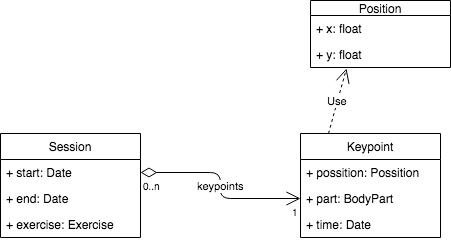

The diagram above was exported from draw.io. Its source (the exported page's mxGraphModel, read from the mxfile embedded in the PNG):
<mxGraphModel dx="1398" dy="867" grid="1" gridSize="10" guides="1" tooltips="1" connect="1" arrows="1" fold="1" page="1" pageScale="1" pageWidth="827" pageHeight="1169" math="0" shadow="0">
  <root>
    <mxCell id="0" />
    <mxCell id="1" parent="0" />
    <mxCell id="-jsq0lrcaD08NqmZNQDf-1" value="Session" style="swimlane;fontStyle=0;childLayout=stackLayout;horizontal=1;startSize=26;fillColor=none;horizontalStack=0;resizeParent=1;resizeParentMax=0;resizeLast=0;collapsible=1;marginBottom=0;" parent="1" vertex="1">
      <mxGeometry x="190" y="313" width="140" height="104" as="geometry" />
    </mxCell>
    <mxCell id="-jsq0lrcaD08NqmZNQDf-2" value="+ start: Date" style="text;strokeColor=none;fillColor=none;align=left;verticalAlign=top;spacingLeft=4;spacingRight=4;overflow=hidden;rotatable=0;points=[[0,0.5],[1,0.5]];portConstraint=eastwest;" parent="-jsq0lrcaD08NqmZNQDf-1" vertex="1">
      <mxGeometry y="26" width="140" height="26" as="geometry" />
    </mxCell>
    <mxCell id="KCftKRVEMJ3tHg2iva9p-1" value="+ end: Date" style="text;strokeColor=none;fillColor=none;align=left;verticalAlign=top;spacingLeft=4;spacingRight=4;overflow=hidden;rotatable=0;points=[[0,0.5],[1,0.5]];portConstraint=eastwest;" vertex="1" parent="-jsq0lrcaD08NqmZNQDf-1">
      <mxGeometry y="52" width="140" height="26" as="geometry" />
    </mxCell>
    <mxCell id="KCftKRVEMJ3tHg2iva9p-2" value="+ exercise: Exercise" style="text;strokeColor=none;fillColor=none;align=left;verticalAlign=top;spacingLeft=4;spacingRight=4;overflow=hidden;rotatable=0;points=[[0,0.5],[1,0.5]];portConstraint=eastwest;" vertex="1" parent="-jsq0lrcaD08NqmZNQDf-1">
      <mxGeometry y="78" width="140" height="26" as="geometry" />
    </mxCell>
    <mxCell id="-jsq0lrcaD08NqmZNQDf-5" value="Keypoint" style="swimlane;fontStyle=0;childLayout=stackLayout;horizontal=1;startSize=26;fillColor=none;horizontalStack=0;resizeParent=1;resizeParentMax=0;resizeLast=0;collapsible=1;marginBottom=0;" parent="1" vertex="1">
      <mxGeometry x="490" y="313" width="140" height="104" as="geometry" />
    </mxCell>
    <mxCell id="-jsq0lrcaD08NqmZNQDf-6" value="+ possition: Possition&#10;&#10;" style="text;strokeColor=none;fillColor=none;align=left;verticalAlign=top;spacingLeft=4;spacingRight=4;overflow=hidden;rotatable=0;points=[[0,0.5],[1,0.5]];portConstraint=eastwest;" parent="-jsq0lrcaD08NqmZNQDf-5" vertex="1">
      <mxGeometry y="26" width="140" height="26" as="geometry" />
    </mxCell>
    <mxCell id="-jsq0lrcaD08NqmZNQDf-7" value="+ part: BodyPart" style="text;strokeColor=none;fillColor=none;align=left;verticalAlign=top;spacingLeft=4;spacingRight=4;overflow=hidden;rotatable=0;points=[[0,0.5],[1,0.5]];portConstraint=eastwest;" parent="-jsq0lrcaD08NqmZNQDf-5" vertex="1">
      <mxGeometry y="52" width="140" height="26" as="geometry" />
    </mxCell>
    <mxCell id="-jsq0lrcaD08NqmZNQDf-8" value="+ time: Date" style="text;strokeColor=none;fillColor=none;align=left;verticalAlign=top;spacingLeft=4;spacingRight=4;overflow=hidden;rotatable=0;points=[[0,0.5],[1,0.5]];portConstraint=eastwest;" parent="-jsq0lrcaD08NqmZNQDf-5" vertex="1">
      <mxGeometry y="78" width="140" height="26" as="geometry" />
    </mxCell>
    <mxCell id="-jsq0lrcaD08NqmZNQDf-12" value="keypoints" style="endArrow=open;html=1;endSize=12;startArrow=diamondThin;startSize=14;startFill=0;edgeStyle=orthogonalEdgeStyle;exitX=1;exitY=0.5;exitDx=0;exitDy=0;entryX=0;entryY=0.5;entryDx=0;entryDy=0;" parent="1" source="-jsq0lrcaD08NqmZNQDf-2" target="-jsq0lrcaD08NqmZNQDf-7" edge="1">
      <mxGeometry relative="1" as="geometry">
        <mxPoint x="270" y="610" as="sourcePoint" />
        <mxPoint x="430" y="610" as="targetPoint" />
      </mxGeometry>
    </mxCell>
    <mxCell id="-jsq0lrcaD08NqmZNQDf-13" value="0..n" style="resizable=0;html=1;align=left;verticalAlign=top;labelBackgroundColor=#ffffff;fontSize=10;" parent="-jsq0lrcaD08NqmZNQDf-12" connectable="0" vertex="1">
      <mxGeometry x="-1" relative="1" as="geometry" />
    </mxCell>
    <mxCell id="-jsq0lrcaD08NqmZNQDf-14" value="1" style="resizable=0;html=1;align=right;verticalAlign=top;labelBackgroundColor=#ffffff;fontSize=10;" parent="-jsq0lrcaD08NqmZNQDf-12" connectable="0" vertex="1">
      <mxGeometry x="1" relative="1" as="geometry" />
    </mxCell>
    <mxCell id="-jsq0lrcaD08NqmZNQDf-16" value="Position" style="swimlane;fontStyle=0;childLayout=stackLayout;horizontal=1;startSize=15;fillColor=none;horizontalStack=0;resizeParent=1;resizeParentMax=0;resizeLast=0;collapsible=1;marginBottom=0;" parent="1" vertex="1">
      <mxGeometry x="500" y="180" width="140" height="67" as="geometry" />
    </mxCell>
    <mxCell id="-jsq0lrcaD08NqmZNQDf-17" value="+ x: float" style="text;strokeColor=none;fillColor=none;align=left;verticalAlign=top;spacingLeft=4;spacingRight=4;overflow=hidden;rotatable=0;points=[[0,0.5],[1,0.5]];portConstraint=eastwest;" parent="-jsq0lrcaD08NqmZNQDf-16" vertex="1">
      <mxGeometry y="15" width="140" height="26" as="geometry" />
    </mxCell>
    <mxCell id="-jsq0lrcaD08NqmZNQDf-18" value="+ y: float" style="text;strokeColor=none;fillColor=none;align=left;verticalAlign=top;spacingLeft=4;spacingRight=4;overflow=hidden;rotatable=0;points=[[0,0.5],[1,0.5]];portConstraint=eastwest;" parent="-jsq0lrcaD08NqmZNQDf-16" vertex="1">
      <mxGeometry y="41" width="140" height="26" as="geometry" />
    </mxCell>
    <mxCell id="-jsq0lrcaD08NqmZNQDf-20" value="Use" style="endArrow=open;endSize=12;dashed=1;html=1;exitX=0.2;exitY=0;exitDx=0;exitDy=0;exitPerimeter=0;entryX=0.257;entryY=1.038;entryDx=0;entryDy=0;entryPerimeter=0;" parent="1" source="-jsq0lrcaD08NqmZNQDf-5" target="-jsq0lrcaD08NqmZNQDf-18" edge="1">
      <mxGeometry width="160" relative="1" as="geometry">
        <mxPoint x="520" y="250" as="sourcePoint" />
        <mxPoint x="550" y="280" as="targetPoint" />
      </mxGeometry>
    </mxCell>
  </root>
</mxGraphModel>